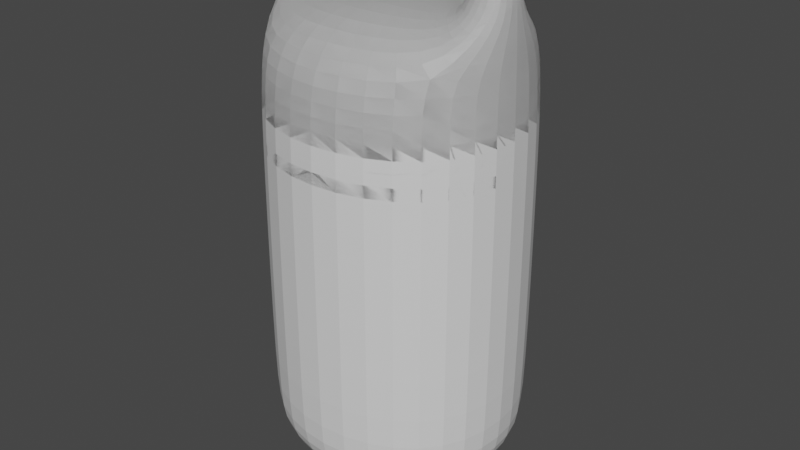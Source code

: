# Source: 2.blend  (saved by Blender 3.4.6; exported with 4.5.12 LTS)
import bpy
from mathutils import Matrix  # noqa: F401  (used for matrix-valued properties, if any)

bpy.ops.wm.read_factory_settings(use_empty=True)
scene = bpy.context.scene
scene.name = 'Scene'

# ---- collections
col_collection = bpy.data.collections.new('Collection'); scene.collection.children.link(col_collection)

# ---- materials (node trees are filled in below, after node groups)
mat_material = bpy.data.materials.new('Material')
mat_material.alpha_threshold = 0.0
mat_material.use_transparent_shadow = False
mat_material.roughness = 0.5
mat_material.line_color = (0.0, 0.0, 0.0, 1.0)

# ---- material node trees
mat_material.use_nodes = True; mat_material.node_tree.nodes.clear()
_N = mat_material.node_tree.nodes; _L = mat_material.node_tree.links
n0 = _N.new('ShaderNodeOutputMaterial'); n0.name = 'Material Output'; n0.location = (300, 300)
n1 = _N.new('ShaderNodeBsdfPrincipled'); n1.name = 'Principled BSDF'; n1.location = (10, 300)
n1.distribution = 'GGX'
n1.subsurface_method = 'RANDOM_WALK_SKIN'
n1.inputs[3].default_value = 1.45
n1.inputs[27].default_value = (0.0, 0.0, 0.0, 1.0)
n1.inputs[28].default_value = 1.0
_L.new(n1.outputs[0], n0.inputs[0])
n0.is_active_output = True

# ---- world
world_world = bpy.data.worlds.new('World'); scene.world = world_world
world_world.use_nodes = True; world_world.node_tree.nodes.clear()
_N = world_world.node_tree.nodes; _L = world_world.node_tree.links
n0 = _N.new('ShaderNodeOutputWorld'); n0.name = 'World Output'; n0.location = (300, 300)
n1 = _N.new('ShaderNodeBackground'); n1.name = 'Background'; n1.location = (10, 300)
n1.inputs[0].default_value = (0.05088, 0.05088, 0.05088, 1.0)
_L.new(n1.outputs[0], n0.inputs[0])
n0.is_active_output = True
world_world.color = (0.05088, 0.05088, 0.05088)
world_world.use_sun_shadow = False
world_world.sun_shadow_jitter_overblur = 0.0

# ---- meshes
me_cube = bpy.data.meshes.new('Cube')
me_cube.from_pydata([(0.2936, 0.1016, 2.057), (0.2697, 0.2577, 0.447), (0.2936, -0.08489, 2.057), (0.2697, -0.2577, 0.447), (0.3596, 0.3436, 0.6977), (0.3596, -0.3436, 0.6977), (0.3537, 0.338, 1.738), (0.3537, -0.338, 1.738), (9.313e-10, 0.3142, 0.428), (0.3442, 0.3289, 0.565), (0.3442, -0.3289, 0.565), (7.451e-09, -0.2978, 2.055), (0.2415, 0.01015, 2.051), (-7.451e-09, -0.3142, 0.428), (-9.313e-10, 0.2978, 2.055), (0.3288, -9.601e-10, 0.428), (0.3579, 0.342, 1.578), (0.3579, -0.342, 1.578), (9.313e-10, 0.4725, 0.6977), (0.4663, 0.0, 0.6977), (1.863e-09, -0.4725, 0.6977), (0.4015, 0.08516, 2.057), (0.4003, -0.08489, 2.057), (-6.289e-09, 0.4648, 1.739), (0.4626, 0.001111, 1.738), (-1.142e-09, -0.4648, 1.739), (-2.794e-09, 4.32e-09, 2.086), (-1.397e-09, -0.4526, 1.926), (1.863e-09, 6.72e-09, 0.3881), (0.4234, -0.0001561, 2.059), (-6.054e-09, 0.4526, 1.926), (0.0, 0.4526, 0.5631), (0.4455, 3.84e-09, 0.5631), (-4.657e-10, -0.4526, 0.5631), (-6.154e-09, 0.4703, 1.578), (0.4653, 0.0003166, 1.578), (1.542e-09, -0.4703, 1.578), (0.2697, 0.2187, 2.038), (0.1147, -9.601e-10, 2.07), (0.2697, -0.2187, 2.038), (0.3442, 0.3289, 1.924), (0.3442, -0.3289, 1.924), (0.4565, 0.00289, 1.924), (0.2462, 0.0007362, 2.192), (0.4097, 0.008429, 2.197), (0.2753, 0.07566, 2.197), (0.2956, -0.06933, 2.189), (0.3739, 0.07201, 2.197), (0.3925, -0.06019, 2.19)], [], [(37, 14, 26, 38), (38, 26, 11, 39), (7, 41, 27, 25), (41, 39, 11, 27), (8, 1, 15, 28), (28, 15, 3, 13), (6, 40, 42, 24), (21, 0, 45, 47), (29, 21, 47, 44), (24, 42, 41, 7), (30, 14, 37, 40), (23, 30, 40, 6), (31, 18, 4, 9), (8, 31, 9, 1), (1, 9, 32, 15), (9, 4, 19, 32), (32, 19, 5, 10), (15, 32, 10, 3), (3, 10, 33, 13), (10, 5, 20, 33), (34, 23, 6, 16), (18, 34, 16, 4), (4, 16, 35, 19), (16, 6, 24, 35), (35, 24, 7, 17), (19, 35, 17, 5), (5, 17, 36, 20), (17, 7, 25, 36), (12, 0, 37, 38), (2, 12, 38, 39), (0, 21, 40, 37), (22, 2, 39, 41), (21, 29, 42, 40), (29, 22, 41, 42), (47, 45, 43, 44), (44, 43, 46, 48), (0, 12, 43, 45), (22, 29, 44, 48), (2, 22, 48, 46), (12, 2, 46, 43)])
_uv = me_cube.uv_layers.new(name='UVMap')
_uv.uv.foreach_set('vector', [0.625, 0.5, 0.75, 0.5, 0.7529, 0.625, 0.654, 0.625, 0.654, 0.625, 0.7529, 0.625, 0.75, 0.75, 0.625, 0.75, 0.5717, 0.75, 0.6026, 0.75, 0.6023, 0.875, 0.5725, 0.875, 0.6026, 0.75, 0.625, 0.75, 0.625, 0.875, 0.6023, 0.875, 0.25, 0.5, 0.375, 0.5, 0.3463, 0.625, 0.2471, 0.625, 0.2471, 0.625, 0.3463, 0.625, 0.375, 0.75, 0.25, 0.75, 0.5717, 0.5, 0.6026, 0.5, 0.6047, 0.625, 0.5725, 0.625, 0.6108, 0.5185, 0.6211, 0.5203, 0.6211, 0.5203, 0.6108, 0.5185, 0.6169, 0.6245, 0.6108, 0.5185, 0.6108, 0.5185, 0.6169, 0.6245, 0.5725, 0.625, 0.6047, 0.625, 0.6026, 0.75, 0.5717, 0.75, 0.6018, 0.375, 0.625, 0.375, 0.625, 0.5, 0.6026, 0.5, 0.5714, 0.375, 0.6018, 0.375, 0.6026, 0.5, 0.5717, 0.5, 0.3992, 0.375, 0.4387, 0.375, 0.4387, 0.5, 0.3985, 0.5, 0.375, 0.375, 0.3992, 0.375, 0.3985, 0.5, 0.375, 0.5, 0.375, 0.5, 0.3985, 0.5, 0.3963, 0.625, 0.3463, 0.625, 0.3985, 0.5, 0.4387, 0.5, 0.4387, 0.625, 0.3963, 0.625, 0.3963, 0.625, 0.4387, 0.625, 0.4387, 0.75, 0.3985, 0.75, 0.3463, 0.625, 0.3963, 0.625, 0.3985, 0.75, 0.375, 0.75, 0.375, 0.75, 0.3985, 0.75, 0.3988, 0.875, 0.375, 0.875, 0.3985, 0.75, 0.4387, 0.75, 0.437, 0.875, 0.3988, 0.875, 0.5267, 0.375, 0.5714, 0.375, 0.5717, 0.5, 0.5268, 0.5, 0.4387, 0.375, 0.5267, 0.375, 0.5268, 0.5, 0.4387, 0.5, 0.4387, 0.5, 0.5268, 0.5, 0.527, 0.625, 0.4387, 0.625, 0.5268, 0.5, 0.5717, 0.5, 0.5725, 0.625, 0.527, 0.625, 0.527, 0.625, 0.5725, 0.625, 0.5717, 0.75, 0.5268, 0.75, 0.4387, 0.625, 0.527, 0.625, 0.5268, 0.75, 0.4387, 0.75, 0.4387, 0.75, 0.5268, 0.75, 0.5272, 0.875, 0.437, 0.875, 0.5268, 0.75, 0.5717, 0.75, 0.5725, 0.875, 0.5272, 0.875, 0.6421, 0.6254, 0.6211, 0.5203, 0.625, 0.5, 0.654, 0.625, 0.6211, 0.7297, 0.6421, 0.6254, 0.654, 0.625, 0.625, 0.75, 0.6211, 0.5203, 0.6108, 0.5185, 0.6026, 0.5, 0.625, 0.5, 0.6108, 0.7315, 0.6211, 0.7297, 0.625, 0.75, 0.6026, 0.75, 0.6108, 0.5185, 0.6169, 0.6245, 0.6047, 0.625, 0.6026, 0.5, 0.6169, 0.6245, 0.6108, 0.7315, 0.6026, 0.75, 0.6047, 0.625, 0.6108, 0.5185, 0.6211, 0.5203, 0.6421, 0.6254, 0.6169, 0.6245, 0.6169, 0.6245, 0.6421, 0.6254, 0.6211, 0.7297, 0.6108, 0.7315, 0.6211, 0.5203, 0.6421, 0.6254, 0.6421, 0.6254, 0.6211, 0.5203, 0.6108, 0.7315, 0.6169, 0.6245, 0.6169, 0.6245, 0.6108, 0.7315, 0.6211, 0.7297, 0.6108, 0.7315, 0.6108, 0.7315, 0.6211, 0.7297, 0.6421, 0.6254, 0.6211, 0.7297, 0.6211, 0.7297, 0.6421, 0.6254])
me_cube.materials.append(mat_material)
me_cube.use_mirror_vertex_groups = False
me_cube.update()
me_cube_001 = bpy.data.meshes.new('Cube.001')
me_cube_001.from_pydata([(0.2936, 0.1016, 2.057), (0.2936, -0.08489, 2.057), (0.3537, 0.338, 1.738), (0.3537, -0.338, 1.738), (7.451e-09, -0.2978, 2.055), (0.2415, 0.01015, 2.051), (-9.313e-10, 0.2978, 2.055), (0.3579, 0.342, 1.578), (0.3579, -0.342, 1.578), (0.4015, 0.08516, 2.057), (0.4003, -0.08489, 2.057), (-6.289e-09, 0.4648, 1.739), (0.4626, 0.001111, 1.738), (-1.142e-09, -0.4648, 1.739), (-2.794e-09, 4.32e-09, 2.086), (-1.397e-09, -0.4526, 1.926), (0.4234, -0.0001561, 2.059), (-6.054e-09, 0.4526, 1.926), (-6.154e-09, 0.4703, 1.578), (0.4653, 0.0003166, 1.578), (1.542e-09, -0.4703, 1.578), (0.2697, 0.2187, 2.038), (0.1147, -9.601e-10, 2.07), (0.2697, -0.2187, 2.038), (0.3442, 0.3289, 1.924), (0.3442, -0.3289, 1.924), (0.4565, 0.00289, 1.924), (0.2462, 0.0007362, 2.192), (0.4097, 0.008429, 2.197), (0.2753, 0.07566, 2.197), (0.2956, -0.06933, 2.189), (0.3739, 0.07201, 2.197), (0.3925, -0.06019, 2.19)], [], [(21, 6, 14, 22), (22, 14, 4, 23), (3, 25, 15, 13), (25, 23, 4, 15), (2, 24, 26, 12), (9, 0, 29, 31), (16, 9, 31, 28), (12, 26, 25, 3), (17, 6, 21, 24), (11, 17, 24, 2), (18, 11, 2, 7), (7, 2, 12, 19), (19, 12, 3, 8), (8, 3, 13, 20), (5, 0, 21, 22), (1, 5, 22, 23), (0, 9, 24, 21), (10, 1, 23, 25), (9, 16, 26, 24), (16, 10, 25, 26), (31, 29, 27, 28), (28, 27, 30, 32), (0, 5, 27, 29), (10, 16, 28, 32), (1, 10, 32, 30), (5, 1, 30, 27)])
_uv = me_cube_001.uv_layers.new(name='UVMap')
_uv.uv.foreach_set('vector', [0.625, 0.5, 0.75, 0.5, 0.7529, 0.625, 0.654, 0.625, 0.654, 0.625, 0.7529, 0.625, 0.75, 0.75, 0.625, 0.75, 0.5717, 0.75, 0.6026, 0.75, 0.6023, 0.875, 0.5725, 0.875, 0.6026, 0.75, 0.625, 0.75, 0.625, 0.875, 0.6023, 0.875, 0.5717, 0.5, 0.6026, 0.5, 0.6047, 0.625, 0.5725, 0.625, 0.6108, 0.5185, 0.6211, 0.5203, 0.6211, 0.5203, 0.6108, 0.5185, 0.6169, 0.6245, 0.6108, 0.5185, 0.6108, 0.5185, 0.6169, 0.6245, 0.5725, 0.625, 0.6047, 0.625, 0.6026, 0.75, 0.5717, 0.75, 0.6018, 0.375, 0.625, 0.375, 0.625, 0.5, 0.6026, 0.5, 0.5714, 0.375, 0.6018, 0.375, 0.6026, 0.5, 0.5717, 0.5, 0.5267, 0.375, 0.5714, 0.375, 0.5717, 0.5, 0.5268, 0.5, 0.5268, 0.5, 0.5717, 0.5, 0.5725, 0.625, 0.527, 0.625, 0.527, 0.625, 0.5725, 0.625, 0.5717, 0.75, 0.5268, 0.75, 0.5268, 0.75, 0.5717, 0.75, 0.5725, 0.875, 0.5272, 0.875, 0.6421, 0.6254, 0.6211, 0.5203, 0.625, 0.5, 0.654, 0.625, 0.6211, 0.7297, 0.6421, 0.6254, 0.654, 0.625, 0.625, 0.75, 0.6211, 0.5203, 0.6108, 0.5185, 0.6026, 0.5, 0.625, 0.5, 0.6108, 0.7315, 0.6211, 0.7297, 0.625, 0.75, 0.6026, 0.75, 0.6108, 0.5185, 0.6169, 0.6245, 0.6047, 0.625, 0.6026, 0.5, 0.6169, 0.6245, 0.6108, 0.7315, 0.6026, 0.75, 0.6047, 0.625, 0.6108, 0.5185, 0.6211, 0.5203, 0.6421, 0.6254, 0.6169, 0.6245, 0.6169, 0.6245, 0.6421, 0.6254, 0.6211, 0.7297, 0.6108, 0.7315, 0.6211, 0.5203, 0.6421, 0.6254, 0.6421, 0.6254, 0.6211, 0.5203, 0.6108, 0.7315, 0.6169, 0.6245, 0.6169, 0.6245, 0.6108, 0.7315, 0.6211, 0.7297, 0.6108, 0.7315, 0.6108, 0.7315, 0.6211, 0.7297, 0.6421, 0.6254, 0.6211, 0.7297, 0.6211, 0.7297, 0.6421, 0.6254])
me_cube_001.materials.append(mat_material)
me_cube_001.use_mirror_vertex_groups = False
me_cube_001.update()

# ---- objects
ob_mainbody = bpy.data.objects.new('MainBody', me_cube)
ob_mainbody_001 = bpy.data.objects.new('MainBody.001', me_cube_001)

# ---- transforms, parenting, visibility, modifiers, constraints
ob_mainbody.location = (0.0, 0.0, 0.0)
ob_mainbody.scale = (1.0, 0.9339, 1.0)
ob_mainbody.lock_rotations_4d = False
ob_mainbody.empty_display_type = 'ARROWS'
ob_mainbody.lineart.crease_threshold = 0.0
_m = ob_mainbody.modifiers.new('Mirror', 'MIRROR')
_m.use_clip = True
_m.merge_threshold = 0.01
_m = ob_mainbody.modifiers.new('Subdivision', 'SUBSURF')
_m.levels = 5
ob_mainbody_001.location = (0.0, 0.0, 0.0)
ob_mainbody_001.scale = (1.0, 0.9339, 1.0)
ob_mainbody_001.lock_rotations_4d = False
ob_mainbody_001.empty_display_type = 'ARROWS'
ob_mainbody_001.lineart.crease_threshold = 0.0
_m = ob_mainbody_001.modifiers.new('Mirror', 'MIRROR')
_m.use_clip = True
_m.merge_threshold = 0.01
_m = ob_mainbody_001.modifiers.new('Subdivision', 'SUBSURF')
_m.levels = 2
_m = ob_mainbody_001.modifiers.new('Shrinkwrap', 'SHRINKWRAP')
_m.target = ob_mainbody

# ---- collection membership
col_collection.objects.link(ob_mainbody)
col_collection.objects.link(ob_mainbody_001)

# ---- scene / render settings (as saved in the file)
scene.frame_start = 1; scene.frame_end = 250; scene.frame_set(1)
scene.render.engine = 'BLENDER_EEVEE_NEXT'
scene.cycles.sampling_pattern = 'TABULATED_SOBOL'
scene.cycles.use_light_tree = False
scene.view_settings.view_transform = 'Filmic'
bpy.context.view_layer.update()

# ---- added for rendering (the .blend has no active camera and no usable light): camera, sun
cam_auto = bpy.data.cameras.new('AutoCamera')
cam_auto.lens = 50.0
cam_auto.sensor_width = 36.0
cam_auto.clip_end = 1000.0
ob_auto_camera = bpy.data.objects.new('AutoCamera', cam_auto)
scene.collection.objects.link(ob_auto_camera)
ob_auto_camera.location = (2.05261, -2.46313, 2.93482)
ob_auto_camera.rotation_euler = (1.09748, -7.21219e-08, 0.694738)
scene.camera = ob_auto_camera
light_auto_sun = bpy.data.lights.new('AutoSun', 'SUN')
light_auto_sun.energy = 3.0
light_auto_sun.angle = 0.0523599
ob_auto_sun = bpy.data.objects.new('AutoSun', light_auto_sun)
scene.collection.objects.link(ob_auto_sun)
ob_auto_sun.rotation_euler = (0.872665, 0.174533, 0.523599)
bpy.context.view_layer.update()
